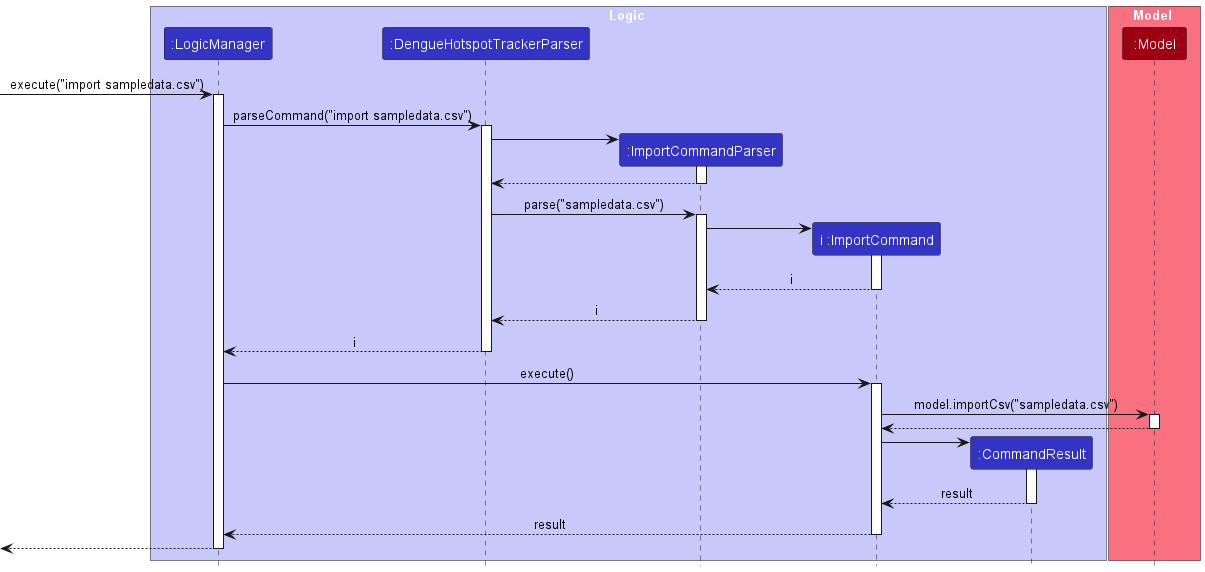

The diagram above was rendered by PlantUML. Its source (embedded in the PNG):
@startuml
!include style.puml
hide footbox

box Logic LOGIC_COLOR_T1
participant ":LogicManager" as LogicManager LOGIC_COLOR
participant ":DengueHotspotTrackerParser" as DengueHotspotTrackerParser LOGIC_COLOR
participant ":ImportCommandParser" as ImportCommandParser LOGIC_COLOR
participant "i :ImportCommand" as ImportCommand LOGIC_COLOR
participant ":CommandResult" as CommandResult LOGIC_COLOR
end box

box Model MODEL_COLOR_T1
participant ":Model" as Model MODEL_COLOR
end box

[-> LogicManager : execute("import sampledata.csv")
activate LogicManager

LogicManager -> DengueHotspotTrackerParser : parseCommand("import sampledata.csv")
activate DengueHotspotTrackerParser

create ImportCommandParser
DengueHotspotTrackerParser -> ImportCommandParser
activate ImportCommandParser

ImportCommandParser --> DengueHotspotTrackerParser
deactivate ImportCommandParser

DengueHotspotTrackerParser -> ImportCommandParser : parse("sampledata.csv")
activate ImportCommandParser

create ImportCommand
ImportCommandParser -> ImportCommand
activate ImportCommand

ImportCommand --> ImportCommandParser : i
deactivate ImportCommand

ImportCommandParser --> DengueHotspotTrackerParser : i
deactivate ImportCommandParser

DengueHotspotTrackerParser --> LogicManager : i
deactivate DengueHotspotTrackerParser

LogicManager -> ImportCommand : execute()
activate ImportCommand

ImportCommand -> Model : model.importCsv("sampledata.csv")
activate Model

Model --> ImportCommand
deactivate Model

create CommandResult
ImportCommand -> CommandResult
activate CommandResult

CommandResult --> ImportCommand : result
deactivate CommandResult



ImportCommand --> LogicManager : result
deactivate ImportCommand

LogicManager -->[
deactivate LogicManager

@enduml